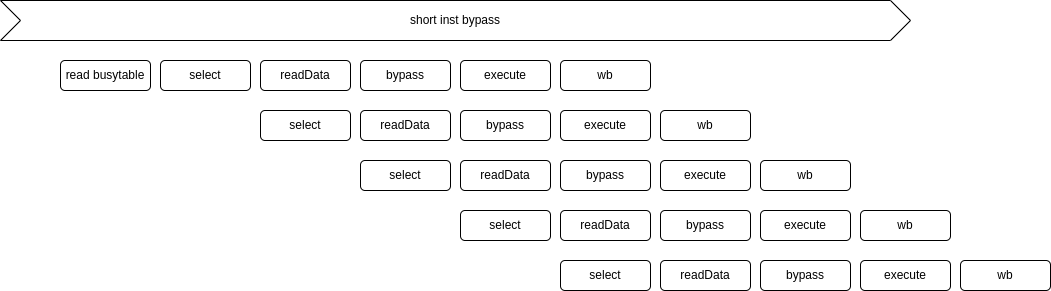

The diagram above was exported from draw.io. Its source (the exported page's mxGraphModel, read from the mxfile embedded in the PNG):
<mxGraphModel dx="1388" dy="397" grid="1" gridSize="10" guides="1" tooltips="1" connect="1" arrows="1" fold="1" page="1" pageScale="1" pageWidth="827" pageHeight="1169" math="0" shadow="0">
  <root>
    <mxCell id="0" />
    <mxCell id="1" parent="0" />
    <mxCell id="166" value="short inst bypass" style="shape=step;perimeter=stepPerimeter;whiteSpace=wrap;html=1;fixedSize=1;" parent="1" vertex="1">
      <mxGeometry x="-40" y="80" width="910" height="40" as="geometry" />
    </mxCell>
    <mxCell id="167" value="select" style="rounded=1;whiteSpace=wrap;html=1;" parent="1" vertex="1">
      <mxGeometry x="120" y="140" width="90" height="30" as="geometry" />
    </mxCell>
    <mxCell id="168" value="readData" style="rounded=1;whiteSpace=wrap;html=1;" parent="1" vertex="1">
      <mxGeometry x="220" y="140" width="90" height="30" as="geometry" />
    </mxCell>
    <mxCell id="169" value="bypass" style="rounded=1;whiteSpace=wrap;html=1;" parent="1" vertex="1">
      <mxGeometry x="320" y="140" width="90" height="30" as="geometry" />
    </mxCell>
    <mxCell id="170" value="execute" style="rounded=1;whiteSpace=wrap;html=1;" parent="1" vertex="1">
      <mxGeometry x="420" y="140" width="90" height="30" as="geometry" />
    </mxCell>
    <mxCell id="171" value="wb" style="rounded=1;whiteSpace=wrap;html=1;" parent="1" vertex="1">
      <mxGeometry x="520" y="140" width="90" height="30" as="geometry" />
    </mxCell>
    <mxCell id="177" value="select" style="rounded=1;whiteSpace=wrap;html=1;" parent="1" vertex="1">
      <mxGeometry x="220" y="190" width="90" height="30" as="geometry" />
    </mxCell>
    <mxCell id="178" value="readData" style="rounded=1;whiteSpace=wrap;html=1;" parent="1" vertex="1">
      <mxGeometry x="320" y="190" width="90" height="30" as="geometry" />
    </mxCell>
    <mxCell id="179" value="bypass" style="rounded=1;whiteSpace=wrap;html=1;" parent="1" vertex="1">
      <mxGeometry x="420" y="190" width="90" height="30" as="geometry" />
    </mxCell>
    <mxCell id="180" value="execute" style="rounded=1;whiteSpace=wrap;html=1;" parent="1" vertex="1">
      <mxGeometry x="520" y="190" width="90" height="30" as="geometry" />
    </mxCell>
    <mxCell id="181" value="wb" style="rounded=1;whiteSpace=wrap;html=1;" parent="1" vertex="1">
      <mxGeometry x="620" y="190" width="90" height="30" as="geometry" />
    </mxCell>
    <mxCell id="182" value="select" style="rounded=1;whiteSpace=wrap;html=1;" parent="1" vertex="1">
      <mxGeometry x="320" y="240" width="90" height="30" as="geometry" />
    </mxCell>
    <mxCell id="183" value="readData" style="rounded=1;whiteSpace=wrap;html=1;" parent="1" vertex="1">
      <mxGeometry x="420" y="240" width="90" height="30" as="geometry" />
    </mxCell>
    <mxCell id="184" value="bypass" style="rounded=1;whiteSpace=wrap;html=1;" parent="1" vertex="1">
      <mxGeometry x="520" y="240" width="90" height="30" as="geometry" />
    </mxCell>
    <mxCell id="185" value="execute" style="rounded=1;whiteSpace=wrap;html=1;" parent="1" vertex="1">
      <mxGeometry x="620" y="240" width="90" height="30" as="geometry" />
    </mxCell>
    <mxCell id="186" value="wb" style="rounded=1;whiteSpace=wrap;html=1;" parent="1" vertex="1">
      <mxGeometry x="720" y="240" width="90" height="30" as="geometry" />
    </mxCell>
    <mxCell id="187" value="select" style="rounded=1;whiteSpace=wrap;html=1;" parent="1" vertex="1">
      <mxGeometry x="420" y="290" width="90" height="30" as="geometry" />
    </mxCell>
    <mxCell id="188" value="readData" style="rounded=1;whiteSpace=wrap;html=1;" parent="1" vertex="1">
      <mxGeometry x="520" y="290" width="90" height="30" as="geometry" />
    </mxCell>
    <mxCell id="189" value="bypass" style="rounded=1;whiteSpace=wrap;html=1;" parent="1" vertex="1">
      <mxGeometry x="620" y="290" width="90" height="30" as="geometry" />
    </mxCell>
    <mxCell id="190" value="execute" style="rounded=1;whiteSpace=wrap;html=1;" parent="1" vertex="1">
      <mxGeometry x="720" y="290" width="90" height="30" as="geometry" />
    </mxCell>
    <mxCell id="191" value="wb" style="rounded=1;whiteSpace=wrap;html=1;" parent="1" vertex="1">
      <mxGeometry x="820" y="290" width="90" height="30" as="geometry" />
    </mxCell>
    <mxCell id="192" value="select" style="rounded=1;whiteSpace=wrap;html=1;" parent="1" vertex="1">
      <mxGeometry x="520" y="340" width="90" height="30" as="geometry" />
    </mxCell>
    <mxCell id="193" value="readData" style="rounded=1;whiteSpace=wrap;html=1;" parent="1" vertex="1">
      <mxGeometry x="620" y="340" width="90" height="30" as="geometry" />
    </mxCell>
    <mxCell id="194" value="bypass" style="rounded=1;whiteSpace=wrap;html=1;" parent="1" vertex="1">
      <mxGeometry x="720" y="340" width="90" height="30" as="geometry" />
    </mxCell>
    <mxCell id="195" value="execute" style="rounded=1;whiteSpace=wrap;html=1;" parent="1" vertex="1">
      <mxGeometry x="820" y="340" width="90" height="30" as="geometry" />
    </mxCell>
    <mxCell id="196" value="wb" style="rounded=1;whiteSpace=wrap;html=1;" parent="1" vertex="1">
      <mxGeometry x="920" y="340" width="90" height="30" as="geometry" />
    </mxCell>
    <mxCell id="197" value="read busytable" style="rounded=1;whiteSpace=wrap;html=1;" vertex="1" parent="1">
      <mxGeometry x="20" y="140" width="90" height="30" as="geometry" />
    </mxCell>
  </root>
</mxGraphModel>